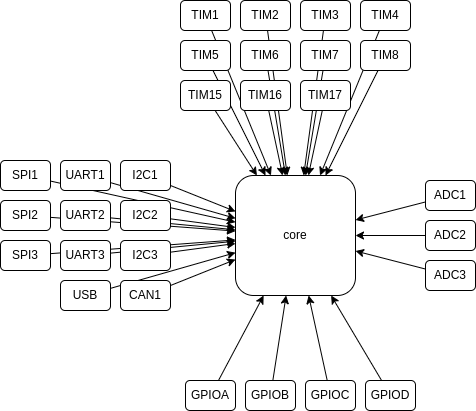

The diagram above was exported from draw.io. Its source (the exported page's mxGraphModel, read from the mxfile embedded in the PNG):
<mxGraphModel dx="257" dy="215" grid="0" gridSize="10" guides="1" tooltips="1" connect="1" arrows="1" fold="1" page="1" pageScale="1" pageWidth="850" pageHeight="1100" background="none" math="0" shadow="0">
  <root>
    <mxCell id="0" />
    <mxCell id="1" parent="0" />
    <mxCell id="2" value="core" style="rounded=1;whiteSpace=wrap;html=1;" parent="1" vertex="1">
      <mxGeometry x="320" y="435" width="120" height="120" as="geometry" />
    </mxCell>
    <mxCell id="57" style="edgeStyle=none;html=1;" parent="1" source="3" target="2" edge="1">
      <mxGeometry relative="1" as="geometry" />
    </mxCell>
    <mxCell id="59" style="edgeStyle=none;html=1;" parent="1" source="4" target="2" edge="1">
      <mxGeometry relative="1" as="geometry" />
    </mxCell>
    <mxCell id="58" style="edgeStyle=none;html=1;" parent="1" source="5" target="2" edge="1">
      <mxGeometry relative="1" as="geometry" />
    </mxCell>
    <mxCell id="54" style="edgeStyle=none;html=1;" parent="1" source="6" target="2" edge="1">
      <mxGeometry relative="1" as="geometry" />
    </mxCell>
    <mxCell id="6" value="I2C1" style="rounded=1;whiteSpace=wrap;html=1;" parent="1" vertex="1">
      <mxGeometry x="205" y="420" width="50" height="30" as="geometry" />
    </mxCell>
    <mxCell id="55" style="edgeStyle=none;html=1;" parent="1" source="7" target="2" edge="1">
      <mxGeometry relative="1" as="geometry">
        <mxPoint x="290" y="495" as="targetPoint" />
      </mxGeometry>
    </mxCell>
    <mxCell id="50" style="edgeStyle=none;html=1;" parent="1" source="9" target="2" edge="1">
      <mxGeometry relative="1" as="geometry" />
    </mxCell>
    <mxCell id="9" value="GPIOA" style="rounded=1;whiteSpace=wrap;html=1;" parent="1" vertex="1">
      <mxGeometry x="270" y="640" width="50" height="30" as="geometry" />
    </mxCell>
    <mxCell id="51" style="edgeStyle=none;html=1;" parent="1" source="10" target="2" edge="1">
      <mxGeometry relative="1" as="geometry" />
    </mxCell>
    <mxCell id="10" value="GPIOB" style="rounded=1;whiteSpace=wrap;html=1;" parent="1" vertex="1">
      <mxGeometry x="330" y="640" width="50" height="30" as="geometry" />
    </mxCell>
    <mxCell id="52" style="edgeStyle=none;html=1;" parent="1" source="11" target="2" edge="1">
      <mxGeometry relative="1" as="geometry" />
    </mxCell>
    <mxCell id="11" value="GPIOC" style="rounded=1;whiteSpace=wrap;html=1;" parent="1" vertex="1">
      <mxGeometry x="390" y="640" width="50" height="30" as="geometry" />
    </mxCell>
    <mxCell id="53" style="edgeStyle=none;html=1;" parent="1" source="12" target="2" edge="1">
      <mxGeometry relative="1" as="geometry" />
    </mxCell>
    <mxCell id="12" value="GPIOD" style="rounded=1;whiteSpace=wrap;html=1;" parent="1" vertex="1">
      <mxGeometry x="450" y="640" width="50" height="30" as="geometry" />
    </mxCell>
    <mxCell id="37" style="edgeStyle=none;html=1;" parent="1" source="13" target="2" edge="1">
      <mxGeometry relative="1" as="geometry" />
    </mxCell>
    <mxCell id="13" value="TIM2" style="rounded=1;whiteSpace=wrap;html=1;" parent="1" vertex="1">
      <mxGeometry x="325" y="260" width="50" height="30" as="geometry" />
    </mxCell>
    <mxCell id="38" style="edgeStyle=none;html=1;" parent="1" source="14" target="2" edge="1">
      <mxGeometry relative="1" as="geometry" />
    </mxCell>
    <mxCell id="14" value="TIM3" style="rounded=1;whiteSpace=wrap;html=1;" parent="1" vertex="1">
      <mxGeometry x="385" y="260" width="50" height="30" as="geometry" />
    </mxCell>
    <mxCell id="42" style="edgeStyle=none;html=1;" parent="1" source="15" target="2" edge="1">
      <mxGeometry relative="1" as="geometry" />
    </mxCell>
    <mxCell id="15" value="TIM7" style="rounded=1;whiteSpace=wrap;html=1;" parent="1" vertex="1">
      <mxGeometry x="385" y="300" width="50" height="30" as="geometry" />
    </mxCell>
    <mxCell id="43" style="edgeStyle=none;html=1;" parent="1" source="16" target="2" edge="1">
      <mxGeometry relative="1" as="geometry" />
    </mxCell>
    <mxCell id="41" style="edgeStyle=none;html=1;" parent="1" source="17" target="2" edge="1">
      <mxGeometry relative="1" as="geometry" />
    </mxCell>
    <mxCell id="17" value="TIM6" style="rounded=1;whiteSpace=wrap;html=1;" parent="1" vertex="1">
      <mxGeometry x="325" y="300" width="50" height="30" as="geometry" />
    </mxCell>
    <mxCell id="36" style="edgeStyle=none;html=1;" parent="1" source="18" target="2" edge="1">
      <mxGeometry relative="1" as="geometry" />
    </mxCell>
    <mxCell id="18" value="TIM1" style="rounded=1;whiteSpace=wrap;html=1;" parent="1" vertex="1">
      <mxGeometry x="265" y="260" width="50" height="30" as="geometry" />
    </mxCell>
    <mxCell id="39" style="edgeStyle=none;html=1;" parent="1" source="19" target="2" edge="1">
      <mxGeometry relative="1" as="geometry" />
    </mxCell>
    <mxCell id="19" value="TIM4" style="rounded=1;whiteSpace=wrap;html=1;" parent="1" vertex="1">
      <mxGeometry x="445" y="260" width="50" height="30" as="geometry" />
    </mxCell>
    <mxCell id="40" style="edgeStyle=none;html=1;" parent="1" source="20" target="2" edge="1">
      <mxGeometry relative="1" as="geometry" />
    </mxCell>
    <mxCell id="20" value="TIM5" style="rounded=1;whiteSpace=wrap;html=1;" parent="1" vertex="1">
      <mxGeometry x="265" y="300" width="50" height="30" as="geometry" />
    </mxCell>
    <mxCell id="44" style="edgeStyle=none;html=1;" parent="1" source="21" target="2" edge="1">
      <mxGeometry relative="1" as="geometry" />
    </mxCell>
    <mxCell id="21" value="TIM15" style="rounded=1;whiteSpace=wrap;html=1;" parent="1" vertex="1">
      <mxGeometry x="265" y="340" width="50" height="30" as="geometry" />
    </mxCell>
    <mxCell id="45" style="edgeStyle=none;html=1;" parent="1" source="22" target="2" edge="1">
      <mxGeometry relative="1" as="geometry" />
    </mxCell>
    <mxCell id="22" value="TIM16" style="rounded=1;whiteSpace=wrap;html=1;" parent="1" vertex="1">
      <mxGeometry x="325" y="340" width="50" height="30" as="geometry" />
    </mxCell>
    <mxCell id="46" style="edgeStyle=none;html=1;" parent="1" source="23" target="2" edge="1">
      <mxGeometry relative="1" as="geometry" />
    </mxCell>
    <mxCell id="23" value="TIM17" style="rounded=1;whiteSpace=wrap;html=1;" parent="1" vertex="1">
      <mxGeometry x="385" y="340" width="50" height="30" as="geometry" />
    </mxCell>
    <mxCell id="47" style="edgeStyle=none;html=1;" parent="1" source="24" target="2" edge="1">
      <mxGeometry relative="1" as="geometry" />
    </mxCell>
    <mxCell id="24" value="ADC1" style="rounded=1;whiteSpace=wrap;html=1;" parent="1" vertex="1">
      <mxGeometry x="510" y="440" width="50" height="30" as="geometry" />
    </mxCell>
    <mxCell id="48" style="edgeStyle=none;html=1;" parent="1" source="25" target="2" edge="1">
      <mxGeometry relative="1" as="geometry" />
    </mxCell>
    <mxCell id="25" value="ADC2" style="rounded=1;whiteSpace=wrap;html=1;" parent="1" vertex="1">
      <mxGeometry x="510" y="480" width="50" height="30" as="geometry" />
    </mxCell>
    <mxCell id="49" style="edgeStyle=none;html=1;" parent="1" source="26" target="2" edge="1">
      <mxGeometry relative="1" as="geometry" />
    </mxCell>
    <mxCell id="26" value="ADC3" style="rounded=1;whiteSpace=wrap;html=1;" parent="1" vertex="1">
      <mxGeometry x="510" y="520" width="50" height="30" as="geometry" />
    </mxCell>
    <mxCell id="56" style="edgeStyle=none;html=1;" parent="1" source="27" target="2" edge="1">
      <mxGeometry relative="1" as="geometry" />
    </mxCell>
    <mxCell id="60" style="edgeStyle=none;html=1;" parent="1" source="29" target="2" edge="1">
      <mxGeometry relative="1" as="geometry" />
    </mxCell>
    <mxCell id="61" style="edgeStyle=none;html=1;" parent="1" source="31" target="2" edge="1">
      <mxGeometry relative="1" as="geometry" />
    </mxCell>
    <mxCell id="62" style="edgeStyle=none;html=1;" parent="1" source="32" target="2" edge="1">
      <mxGeometry relative="1" as="geometry" />
    </mxCell>
    <mxCell id="32" value="SPI3" style="rounded=1;whiteSpace=wrap;html=1;" parent="1" vertex="1">
      <mxGeometry x="85" y="500" width="50" height="30" as="geometry" />
    </mxCell>
    <mxCell id="63" style="edgeStyle=none;html=1;" parent="1" source="33" target="2" edge="1">
      <mxGeometry relative="1" as="geometry" />
    </mxCell>
    <mxCell id="64" style="edgeStyle=none;html=1;" parent="1" source="34" target="2" edge="1">
      <mxGeometry relative="1" as="geometry" />
    </mxCell>
    <mxCell id="34" value="USB" style="rounded=1;whiteSpace=wrap;html=1;" parent="1" vertex="1">
      <mxGeometry x="145" y="540" width="50" height="30" as="geometry" />
    </mxCell>
    <mxCell id="16" value="TIM8" style="rounded=1;whiteSpace=wrap;html=1;" parent="1" vertex="1">
      <mxGeometry x="445" y="300" width="50" height="30" as="geometry" />
    </mxCell>
    <mxCell id="3" value="UART3" style="rounded=1;whiteSpace=wrap;html=1;" parent="1" vertex="1">
      <mxGeometry x="145" y="500" width="50" height="30" as="geometry" />
    </mxCell>
    <mxCell id="5" value="UART2" style="rounded=1;whiteSpace=wrap;html=1;" parent="1" vertex="1">
      <mxGeometry x="145" y="460" width="50" height="30" as="geometry" />
    </mxCell>
    <mxCell id="7" value="I2C2" style="rounded=1;whiteSpace=wrap;html=1;" parent="1" vertex="1">
      <mxGeometry x="205" y="460" width="50" height="30" as="geometry" />
    </mxCell>
    <mxCell id="4" value="UART1" style="rounded=1;whiteSpace=wrap;html=1;" parent="1" vertex="1">
      <mxGeometry x="145" y="420" width="50" height="30" as="geometry" />
    </mxCell>
    <mxCell id="29" value="SPI1" style="rounded=1;whiteSpace=wrap;html=1;" parent="1" vertex="1">
      <mxGeometry x="85" y="420" width="50" height="30" as="geometry" />
    </mxCell>
    <mxCell id="31" value="SPI2" style="rounded=1;whiteSpace=wrap;html=1;" parent="1" vertex="1">
      <mxGeometry x="85" y="460" width="50" height="30" as="geometry" />
    </mxCell>
    <mxCell id="33" value="CAN1" style="rounded=1;whiteSpace=wrap;html=1;" parent="1" vertex="1">
      <mxGeometry x="205" y="540" width="50" height="30" as="geometry" />
    </mxCell>
    <mxCell id="27" value="I2C3" style="rounded=1;whiteSpace=wrap;html=1;" parent="1" vertex="1">
      <mxGeometry x="205" y="500" width="50" height="30" as="geometry" />
    </mxCell>
  </root>
</mxGraphModel>